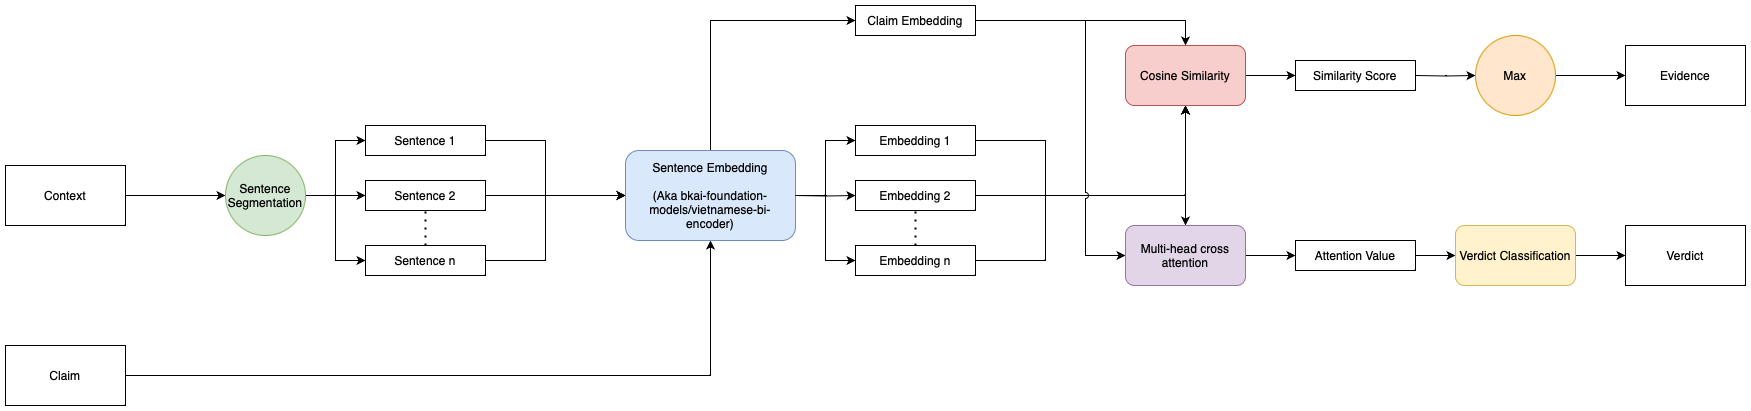

The diagram above was exported from draw.io. Its source (the exported page's mxGraphModel, read from the mxfile embedded in the PNG):
<mxGraphModel dx="1781" dy="550" grid="1" gridSize="10" guides="1" tooltips="1" connect="1" arrows="1" fold="1" page="1" pageScale="1" pageWidth="827" pageHeight="1169" math="0" shadow="0">
  <root>
    <mxCell id="0" />
    <mxCell id="1" parent="0" />
    <mxCell id="ge16ei8wYmHvZZV2mH1V-7" style="edgeStyle=orthogonalEdgeStyle;rounded=0;orthogonalLoop=1;jettySize=auto;html=1;" edge="1" parent="1" source="ge16ei8wYmHvZZV2mH1V-3" target="ge16ei8wYmHvZZV2mH1V-6">
      <mxGeometry relative="1" as="geometry" />
    </mxCell>
    <mxCell id="ge16ei8wYmHvZZV2mH1V-3" value="Context" style="rounded=0;whiteSpace=wrap;html=1;" vertex="1" parent="1">
      <mxGeometry x="-740" y="330" width="120" height="60" as="geometry" />
    </mxCell>
    <mxCell id="ge16ei8wYmHvZZV2mH1V-29" style="edgeStyle=orthogonalEdgeStyle;rounded=0;orthogonalLoop=1;jettySize=auto;html=1;" edge="1" parent="1" source="ge16ei8wYmHvZZV2mH1V-4" target="ge16ei8wYmHvZZV2mH1V-15">
      <mxGeometry relative="1" as="geometry">
        <mxPoint x="-120" y="540" as="targetPoint" />
      </mxGeometry>
    </mxCell>
    <mxCell id="ge16ei8wYmHvZZV2mH1V-4" value="Claim" style="rounded=0;whiteSpace=wrap;html=1;" vertex="1" parent="1">
      <mxGeometry x="-740" y="510" width="120" height="60" as="geometry" />
    </mxCell>
    <mxCell id="ge16ei8wYmHvZZV2mH1V-11" style="edgeStyle=orthogonalEdgeStyle;rounded=0;orthogonalLoop=1;jettySize=auto;html=1;" edge="1" parent="1" source="ge16ei8wYmHvZZV2mH1V-6" target="ge16ei8wYmHvZZV2mH1V-8">
      <mxGeometry relative="1" as="geometry" />
    </mxCell>
    <mxCell id="ge16ei8wYmHvZZV2mH1V-12" style="edgeStyle=orthogonalEdgeStyle;rounded=0;orthogonalLoop=1;jettySize=auto;html=1;" edge="1" parent="1" source="ge16ei8wYmHvZZV2mH1V-6" target="ge16ei8wYmHvZZV2mH1V-9">
      <mxGeometry relative="1" as="geometry" />
    </mxCell>
    <mxCell id="ge16ei8wYmHvZZV2mH1V-13" style="edgeStyle=orthogonalEdgeStyle;rounded=0;orthogonalLoop=1;jettySize=auto;html=1;" edge="1" parent="1" source="ge16ei8wYmHvZZV2mH1V-6" target="ge16ei8wYmHvZZV2mH1V-10">
      <mxGeometry relative="1" as="geometry">
        <Array as="points">
          <mxPoint x="-410" y="360" />
          <mxPoint x="-410" y="425" />
        </Array>
      </mxGeometry>
    </mxCell>
    <mxCell id="ge16ei8wYmHvZZV2mH1V-6" value="Sentence&lt;br&gt;Segmentation" style="ellipse;whiteSpace=wrap;html=1;aspect=fixed;fillColor=#d5e8d4;strokeColor=#82b366;" vertex="1" parent="1">
      <mxGeometry x="-520" y="320" width="80" height="80" as="geometry" />
    </mxCell>
    <mxCell id="ge16ei8wYmHvZZV2mH1V-18" style="edgeStyle=orthogonalEdgeStyle;rounded=0;orthogonalLoop=1;jettySize=auto;html=1;" edge="1" parent="1" source="ge16ei8wYmHvZZV2mH1V-8" target="ge16ei8wYmHvZZV2mH1V-15">
      <mxGeometry relative="1" as="geometry">
        <Array as="points">
          <mxPoint x="-200" y="305" />
          <mxPoint x="-200" y="360" />
        </Array>
      </mxGeometry>
    </mxCell>
    <mxCell id="ge16ei8wYmHvZZV2mH1V-8" value="Sentence 1" style="rounded=0;whiteSpace=wrap;html=1;" vertex="1" parent="1">
      <mxGeometry x="-380" y="290" width="120" height="30" as="geometry" />
    </mxCell>
    <mxCell id="ge16ei8wYmHvZZV2mH1V-16" style="edgeStyle=orthogonalEdgeStyle;rounded=0;orthogonalLoop=1;jettySize=auto;html=1;" edge="1" parent="1" source="ge16ei8wYmHvZZV2mH1V-9" target="ge16ei8wYmHvZZV2mH1V-15">
      <mxGeometry relative="1" as="geometry" />
    </mxCell>
    <mxCell id="ge16ei8wYmHvZZV2mH1V-9" value="Sentence 2" style="rounded=0;whiteSpace=wrap;html=1;" vertex="1" parent="1">
      <mxGeometry x="-380" y="345" width="120" height="30" as="geometry" />
    </mxCell>
    <mxCell id="ge16ei8wYmHvZZV2mH1V-17" style="edgeStyle=orthogonalEdgeStyle;rounded=0;orthogonalLoop=1;jettySize=auto;html=1;" edge="1" parent="1" source="ge16ei8wYmHvZZV2mH1V-10" target="ge16ei8wYmHvZZV2mH1V-15">
      <mxGeometry relative="1" as="geometry">
        <Array as="points">
          <mxPoint x="-200" y="425" />
          <mxPoint x="-200" y="360" />
        </Array>
      </mxGeometry>
    </mxCell>
    <mxCell id="ge16ei8wYmHvZZV2mH1V-10" value="Sentence n" style="rounded=0;whiteSpace=wrap;html=1;" vertex="1" parent="1">
      <mxGeometry x="-380" y="410" width="120" height="30" as="geometry" />
    </mxCell>
    <mxCell id="ge16ei8wYmHvZZV2mH1V-14" value="" style="endArrow=none;dashed=1;html=1;dashPattern=1 3;strokeWidth=2;rounded=0;entryX=0.5;entryY=1;entryDx=0;entryDy=0;exitX=0.5;exitY=0;exitDx=0;exitDy=0;" edge="1" parent="1" source="ge16ei8wYmHvZZV2mH1V-10" target="ge16ei8wYmHvZZV2mH1V-9">
      <mxGeometry width="50" height="50" relative="1" as="geometry">
        <mxPoint x="-360" y="470" as="sourcePoint" />
        <mxPoint x="-310" y="420" as="targetPoint" />
      </mxGeometry>
    </mxCell>
    <mxCell id="ge16ei8wYmHvZZV2mH1V-27" style="edgeStyle=orthogonalEdgeStyle;rounded=0;orthogonalLoop=1;jettySize=auto;html=1;entryX=0;entryY=0.5;entryDx=0;entryDy=0;" edge="1" parent="1" source="ge16ei8wYmHvZZV2mH1V-15" target="ge16ei8wYmHvZZV2mH1V-23">
      <mxGeometry relative="1" as="geometry" />
    </mxCell>
    <mxCell id="ge16ei8wYmHvZZV2mH1V-30" style="edgeStyle=orthogonalEdgeStyle;rounded=0;orthogonalLoop=1;jettySize=auto;html=1;" edge="1" parent="1" source="ge16ei8wYmHvZZV2mH1V-15" target="ge16ei8wYmHvZZV2mH1V-31">
      <mxGeometry relative="1" as="geometry">
        <mxPoint x="-40" y="180" as="targetPoint" />
        <Array as="points">
          <mxPoint x="-35" y="185" />
        </Array>
      </mxGeometry>
    </mxCell>
    <mxCell id="ge16ei8wYmHvZZV2mH1V-15" value="Sentence Embedding&lt;br&gt;&lt;br&gt;(Aka bkai-foundation-models/vietnamese-bi-encoder)" style="rounded=1;whiteSpace=wrap;html=1;fillColor=#dae8fc;strokeColor=#6c8ebf;" vertex="1" parent="1">
      <mxGeometry x="-120" y="315" width="170" height="90" as="geometry" />
    </mxCell>
    <mxCell id="ge16ei8wYmHvZZV2mH1V-21" style="edgeStyle=orthogonalEdgeStyle;rounded=0;orthogonalLoop=1;jettySize=auto;html=1;" edge="1" parent="1" target="ge16ei8wYmHvZZV2mH1V-24">
      <mxGeometry relative="1" as="geometry">
        <mxPoint x="50" y="360" as="sourcePoint" />
      </mxGeometry>
    </mxCell>
    <mxCell id="ge16ei8wYmHvZZV2mH1V-22" style="edgeStyle=orthogonalEdgeStyle;rounded=0;orthogonalLoop=1;jettySize=auto;html=1;" edge="1" parent="1" target="ge16ei8wYmHvZZV2mH1V-25">
      <mxGeometry relative="1" as="geometry">
        <mxPoint x="50" y="360" as="sourcePoint" />
        <Array as="points">
          <mxPoint x="80" y="360" />
          <mxPoint x="80" y="425" />
        </Array>
      </mxGeometry>
    </mxCell>
    <mxCell id="ge16ei8wYmHvZZV2mH1V-33" style="edgeStyle=orthogonalEdgeStyle;rounded=0;orthogonalLoop=1;jettySize=auto;html=1;" edge="1" parent="1" source="ge16ei8wYmHvZZV2mH1V-23" target="ge16ei8wYmHvZZV2mH1V-32">
      <mxGeometry relative="1" as="geometry">
        <Array as="points">
          <mxPoint x="300" y="305" />
          <mxPoint x="300" y="360" />
          <mxPoint x="440" y="360" />
        </Array>
      </mxGeometry>
    </mxCell>
    <mxCell id="ge16ei8wYmHvZZV2mH1V-23" value="Embedding 1" style="rounded=0;whiteSpace=wrap;html=1;" vertex="1" parent="1">
      <mxGeometry x="110" y="290" width="120" height="30" as="geometry" />
    </mxCell>
    <mxCell id="ge16ei8wYmHvZZV2mH1V-34" style="edgeStyle=orthogonalEdgeStyle;rounded=0;orthogonalLoop=1;jettySize=auto;html=1;" edge="1" parent="1" source="ge16ei8wYmHvZZV2mH1V-24" target="ge16ei8wYmHvZZV2mH1V-32">
      <mxGeometry relative="1" as="geometry" />
    </mxCell>
    <mxCell id="ge16ei8wYmHvZZV2mH1V-24" value="Embedding 2" style="rounded=0;whiteSpace=wrap;html=1;" vertex="1" parent="1">
      <mxGeometry x="110" y="345" width="120" height="30" as="geometry" />
    </mxCell>
    <mxCell id="ge16ei8wYmHvZZV2mH1V-35" style="edgeStyle=orthogonalEdgeStyle;rounded=0;orthogonalLoop=1;jettySize=auto;html=1;" edge="1" parent="1" source="ge16ei8wYmHvZZV2mH1V-25" target="ge16ei8wYmHvZZV2mH1V-32">
      <mxGeometry relative="1" as="geometry">
        <Array as="points">
          <mxPoint x="300" y="425" />
          <mxPoint x="300" y="360" />
          <mxPoint x="440" y="360" />
        </Array>
      </mxGeometry>
    </mxCell>
    <mxCell id="ge16ei8wYmHvZZV2mH1V-47" style="edgeStyle=orthogonalEdgeStyle;rounded=0;orthogonalLoop=1;jettySize=auto;html=1;" edge="1" parent="1" source="ge16ei8wYmHvZZV2mH1V-25" target="ge16ei8wYmHvZZV2mH1V-46">
      <mxGeometry relative="1" as="geometry">
        <Array as="points">
          <mxPoint x="300" y="425" />
          <mxPoint x="300" y="360" />
          <mxPoint x="440" y="360" />
        </Array>
      </mxGeometry>
    </mxCell>
    <mxCell id="ge16ei8wYmHvZZV2mH1V-25" value="Embedding n" style="rounded=0;whiteSpace=wrap;html=1;" vertex="1" parent="1">
      <mxGeometry x="110" y="410" width="120" height="30" as="geometry" />
    </mxCell>
    <mxCell id="ge16ei8wYmHvZZV2mH1V-26" value="" style="endArrow=none;dashed=1;html=1;dashPattern=1 3;strokeWidth=2;rounded=0;entryX=0.5;entryY=1;entryDx=0;entryDy=0;exitX=0.5;exitY=0;exitDx=0;exitDy=0;" edge="1" parent="1" source="ge16ei8wYmHvZZV2mH1V-25" target="ge16ei8wYmHvZZV2mH1V-24">
      <mxGeometry width="50" height="50" relative="1" as="geometry">
        <mxPoint x="130" y="470" as="sourcePoint" />
        <mxPoint x="180" y="420" as="targetPoint" />
      </mxGeometry>
    </mxCell>
    <mxCell id="ge16ei8wYmHvZZV2mH1V-36" style="edgeStyle=orthogonalEdgeStyle;rounded=0;orthogonalLoop=1;jettySize=auto;html=1;" edge="1" parent="1" source="ge16ei8wYmHvZZV2mH1V-31" target="ge16ei8wYmHvZZV2mH1V-32">
      <mxGeometry relative="1" as="geometry" />
    </mxCell>
    <mxCell id="ge16ei8wYmHvZZV2mH1V-54" style="edgeStyle=elbowEdgeStyle;rounded=0;orthogonalLoop=1;jettySize=auto;html=1;jumpStyle=arc;" edge="1" parent="1" source="ge16ei8wYmHvZZV2mH1V-31" target="ge16ei8wYmHvZZV2mH1V-46">
      <mxGeometry relative="1" as="geometry">
        <Array as="points">
          <mxPoint x="340" y="310" />
        </Array>
      </mxGeometry>
    </mxCell>
    <mxCell id="ge16ei8wYmHvZZV2mH1V-31" value="Claim Embedding" style="rounded=0;whiteSpace=wrap;html=1;" vertex="1" parent="1">
      <mxGeometry x="110" y="170" width="120" height="30" as="geometry" />
    </mxCell>
    <mxCell id="ge16ei8wYmHvZZV2mH1V-37" style="edgeStyle=orthogonalEdgeStyle;rounded=0;orthogonalLoop=1;jettySize=auto;html=1;" edge="1" parent="1" source="ge16ei8wYmHvZZV2mH1V-32" target="ge16ei8wYmHvZZV2mH1V-43">
      <mxGeometry relative="1" as="geometry">
        <mxPoint x="550" y="240" as="targetPoint" />
      </mxGeometry>
    </mxCell>
    <mxCell id="ge16ei8wYmHvZZV2mH1V-32" value="Cosine Similarity" style="rounded=1;whiteSpace=wrap;html=1;fillColor=#f8cecc;strokeColor=#b85450;" vertex="1" parent="1">
      <mxGeometry x="380" y="210" width="120" height="60" as="geometry" />
    </mxCell>
    <mxCell id="ge16ei8wYmHvZZV2mH1V-39" style="edgeStyle=orthogonalEdgeStyle;rounded=0;orthogonalLoop=1;jettySize=auto;html=1;" edge="1" parent="1" target="ge16ei8wYmHvZZV2mH1V-41">
      <mxGeometry relative="1" as="geometry">
        <mxPoint x="720" y="240" as="targetPoint" />
        <mxPoint x="670" y="240" as="sourcePoint" />
      </mxGeometry>
    </mxCell>
    <mxCell id="ge16ei8wYmHvZZV2mH1V-45" style="edgeStyle=orthogonalEdgeStyle;rounded=0;orthogonalLoop=1;jettySize=auto;html=1;" edge="1" parent="1" source="ge16ei8wYmHvZZV2mH1V-41" target="ge16ei8wYmHvZZV2mH1V-44">
      <mxGeometry relative="1" as="geometry" />
    </mxCell>
    <mxCell id="ge16ei8wYmHvZZV2mH1V-41" value="Max" style="ellipse;whiteSpace=wrap;html=1;aspect=fixed;fillColor=#ffe6cc;strokeColor=#d79b00;" vertex="1" parent="1">
      <mxGeometry x="730" y="200" width="80" height="80" as="geometry" />
    </mxCell>
    <mxCell id="ge16ei8wYmHvZZV2mH1V-43" value="Similarity Score" style="rounded=0;whiteSpace=wrap;html=1;" vertex="1" parent="1">
      <mxGeometry x="550" y="225" width="120" height="30" as="geometry" />
    </mxCell>
    <mxCell id="ge16ei8wYmHvZZV2mH1V-44" value="Evidence" style="rounded=0;whiteSpace=wrap;html=1;" vertex="1" parent="1">
      <mxGeometry x="880" y="210" width="120" height="60" as="geometry" />
    </mxCell>
    <mxCell id="ge16ei8wYmHvZZV2mH1V-48" style="edgeStyle=orthogonalEdgeStyle;rounded=0;orthogonalLoop=1;jettySize=auto;html=1;entryX=0;entryY=0.5;entryDx=0;entryDy=0;" edge="1" parent="1" source="ge16ei8wYmHvZZV2mH1V-46" target="ge16ei8wYmHvZZV2mH1V-49">
      <mxGeometry relative="1" as="geometry">
        <mxPoint x="540" y="420" as="targetPoint" />
      </mxGeometry>
    </mxCell>
    <mxCell id="ge16ei8wYmHvZZV2mH1V-46" value="Multi-head cross attention" style="rounded=1;whiteSpace=wrap;html=1;fillColor=#e1d5e7;strokeColor=#9673a6;" vertex="1" parent="1">
      <mxGeometry x="380" y="390" width="120" height="60" as="geometry" />
    </mxCell>
    <mxCell id="ge16ei8wYmHvZZV2mH1V-51" style="edgeStyle=orthogonalEdgeStyle;rounded=0;orthogonalLoop=1;jettySize=auto;html=1;" edge="1" parent="1" source="ge16ei8wYmHvZZV2mH1V-49" target="ge16ei8wYmHvZZV2mH1V-50">
      <mxGeometry relative="1" as="geometry" />
    </mxCell>
    <mxCell id="ge16ei8wYmHvZZV2mH1V-49" value="Attention Value" style="rounded=0;whiteSpace=wrap;html=1;" vertex="1" parent="1">
      <mxGeometry x="550" y="405" width="120" height="30" as="geometry" />
    </mxCell>
    <mxCell id="ge16ei8wYmHvZZV2mH1V-53" style="edgeStyle=orthogonalEdgeStyle;rounded=0;orthogonalLoop=1;jettySize=auto;html=1;" edge="1" parent="1" source="ge16ei8wYmHvZZV2mH1V-50" target="ge16ei8wYmHvZZV2mH1V-52">
      <mxGeometry relative="1" as="geometry" />
    </mxCell>
    <mxCell id="ge16ei8wYmHvZZV2mH1V-50" value="Verdict Classification" style="rounded=1;whiteSpace=wrap;html=1;fillColor=#fff2cc;strokeColor=#d6b656;" vertex="1" parent="1">
      <mxGeometry x="710" y="390" width="120" height="60" as="geometry" />
    </mxCell>
    <mxCell id="ge16ei8wYmHvZZV2mH1V-52" value="Verdict" style="rounded=0;whiteSpace=wrap;html=1;" vertex="1" parent="1">
      <mxGeometry x="880" y="390" width="120" height="60" as="geometry" />
    </mxCell>
  </root>
</mxGraphModel>